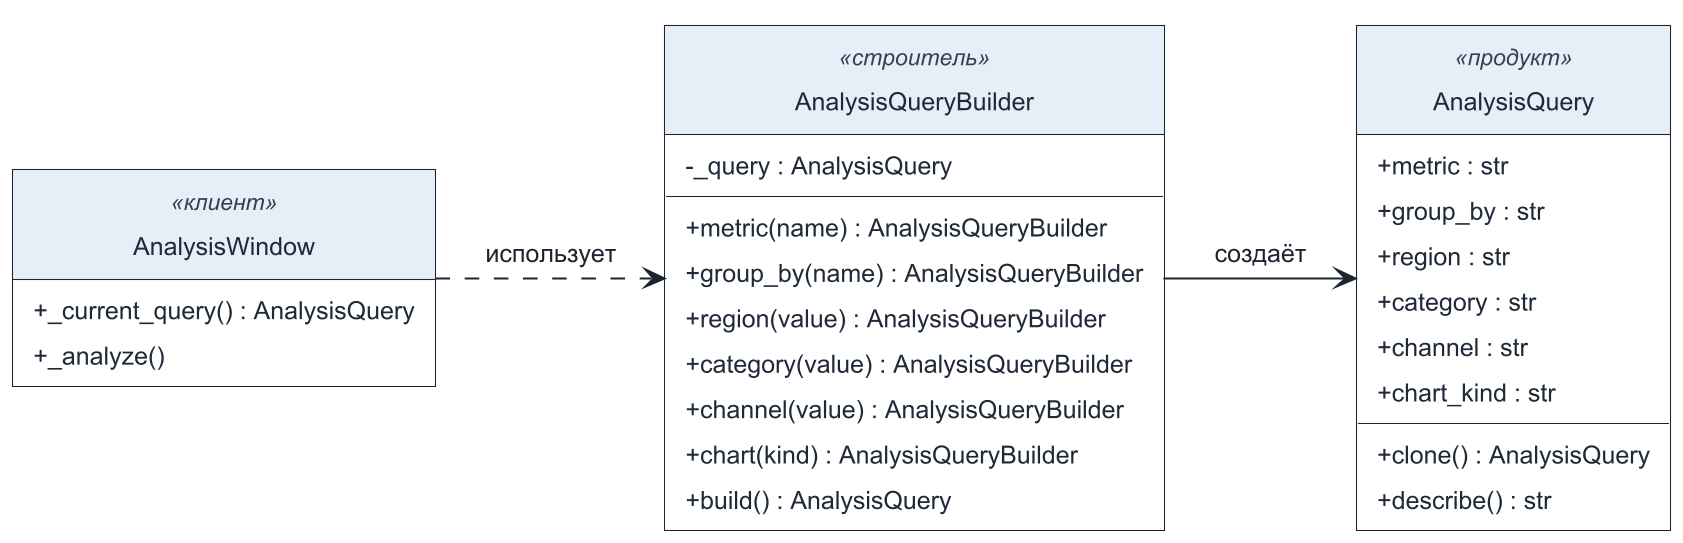

The diagram above was rendered by PlantUML. Its source (embedded in the PNG):
@startuml
!include uml-style.puml
left to right direction

class AnalysisWindow <<клиент>> {
  + _current_query() : AnalysisQuery
  + _analyze()
}

class AnalysisQueryBuilder <<строитель>> {
  - _query : AnalysisQuery
  + metric(name) : AnalysisQueryBuilder
  + group_by(name) : AnalysisQueryBuilder
  + region(value) : AnalysisQueryBuilder
  + category(value) : AnalysisQueryBuilder
  + channel(value) : AnalysisQueryBuilder
  + chart(kind) : AnalysisQueryBuilder
  + build() : AnalysisQuery
}

class AnalysisQuery <<продукт>> {
  + metric : str
  + group_by : str
  + region : str
  + category : str
  + channel : str
  + chart_kind : str
  + clone() : AnalysisQuery
  + describe() : str
}

AnalysisWindow ..> AnalysisQueryBuilder : использует
AnalysisQueryBuilder --> AnalysisQuery : создаёт
@enduml